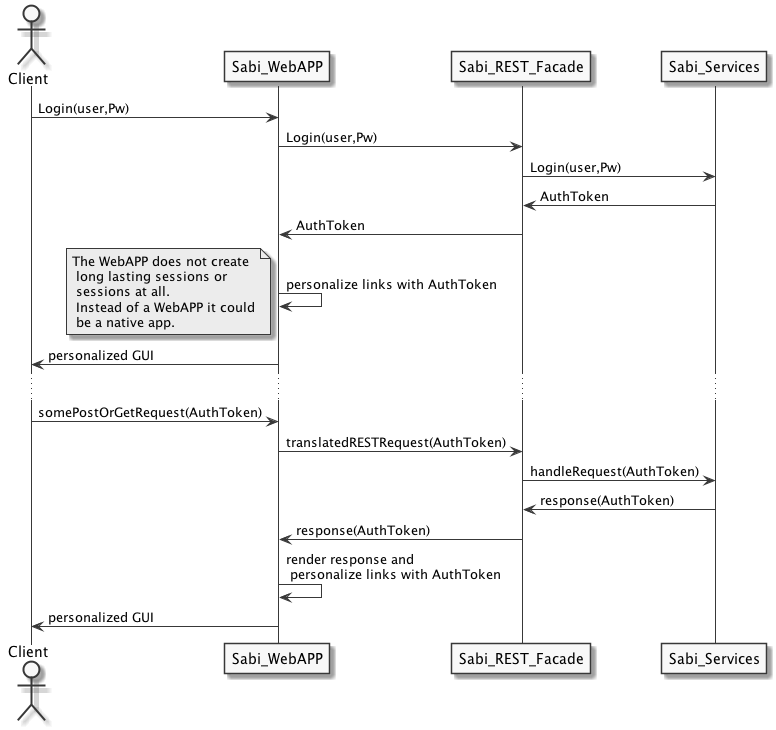

The diagram above was rendered by PlantUML. Its source (embedded in the PNG):
@startuml

skinparam monochrome true
skinparam componentStyle uml2

actor Client

Client -> Sabi_WebAPP:Login(user,Pw)
Sabi_WebAPP -> Sabi_REST_Facade:Login(user,Pw)
Sabi_REST_Facade -> Sabi_Services:Login(user,Pw)
Sabi_Services -> Sabi_REST_Facade:AuthToken
Sabi_REST_Facade -> Sabi_WebAPP:AuthToken

Sabi_WebAPP -> Sabi_WebAPP:personalize links with AuthToken
note left: The WebAPP does not create\n long lasting sessions or\n sessions at all.\n Instead of a WebAPP it could\n be a native app.
Client <- Sabi_WebAPP:personalized GUI

...

Client -> Sabi_WebAPP:somePostOrGetRequest(AuthToken)
Sabi_WebAPP -> Sabi_REST_Facade:translatedRESTRequest(AuthToken)
Sabi_REST_Facade -> Sabi_Services:handleRequest(AuthToken)
Sabi_REST_Facade <- Sabi_Services:response(AuthToken)
Sabi_WebAPP <- Sabi_REST_Facade:response(AuthToken)
Sabi_WebAPP -> Sabi_WebAPP:render response and\n personalize links with AuthToken
Client <- Sabi_WebAPP:personalized GUI


@enduml